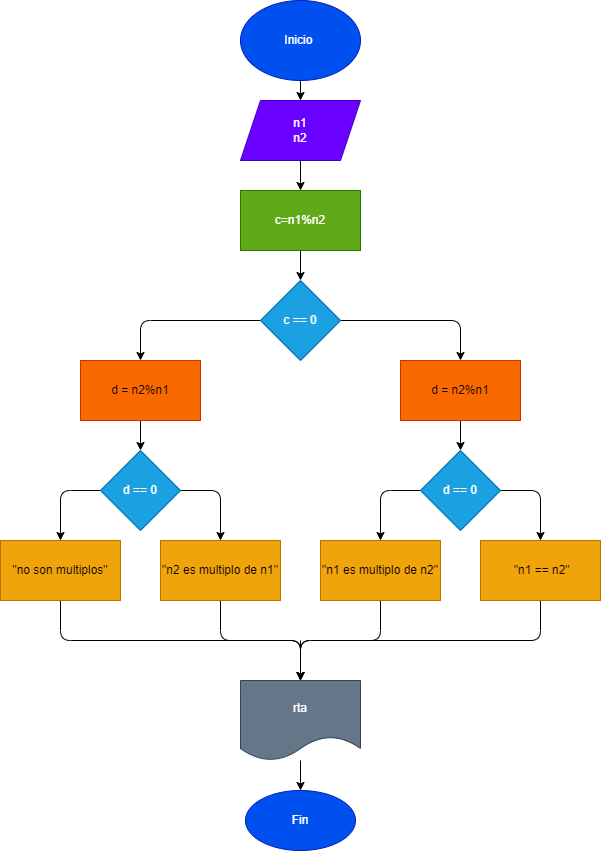

The diagram above was exported from draw.io. Its source (the exported page's mxGraphModel, read from the mxfile embedded in the PNG):
<mxGraphModel dx="810" dy="612" grid="1" gridSize="10" guides="1" tooltips="1" connect="1" arrows="1" fold="1" page="1" pageScale="1" pageWidth="850" pageHeight="1100" math="0" shadow="0">
  <root>
    <mxCell id="0" />
    <mxCell id="1" parent="0" />
    <mxCell id="2" value="" style="edgeStyle=none;html=1;" edge="1" parent="1" source="3" target="5">
      <mxGeometry relative="1" as="geometry" />
    </mxCell>
    <mxCell id="3" value="Inicio&amp;nbsp;" style="ellipse;whiteSpace=wrap;html=1;fillColor=#0050ef;fontColor=#ffffff;strokeColor=#001DBC;" vertex="1" parent="1">
      <mxGeometry x="330" y="130" width="120" height="80" as="geometry" />
    </mxCell>
    <mxCell id="4" value="" style="edgeStyle=none;html=1;" edge="1" parent="1" source="5" target="7">
      <mxGeometry relative="1" as="geometry" />
    </mxCell>
    <mxCell id="5" value="n1&lt;br&gt;n2" style="shape=parallelogram;perimeter=parallelogramPerimeter;whiteSpace=wrap;html=1;fixedSize=1;fillColor=#6a00ff;fontColor=#ffffff;strokeColor=#3700CC;" vertex="1" parent="1">
      <mxGeometry x="330" y="230" width="120" height="60" as="geometry" />
    </mxCell>
    <mxCell id="6" value="" style="edgeStyle=none;html=1;" edge="1" parent="1" source="7" target="10">
      <mxGeometry relative="1" as="geometry" />
    </mxCell>
    <mxCell id="7" value="c=n1%n2" style="whiteSpace=wrap;html=1;fillColor=#60a917;fontColor=#ffffff;strokeColor=#2D7600;" vertex="1" parent="1">
      <mxGeometry x="330" y="320" width="120" height="60" as="geometry" />
    </mxCell>
    <mxCell id="8" value="" style="edgeStyle=none;html=1;" edge="1" parent="1" source="10" target="12">
      <mxGeometry relative="1" as="geometry">
        <Array as="points">
          <mxPoint x="550" y="450" />
        </Array>
      </mxGeometry>
    </mxCell>
    <mxCell id="9" value="" style="edgeStyle=none;html=1;" edge="1" parent="1" source="10" target="14">
      <mxGeometry relative="1" as="geometry">
        <Array as="points">
          <mxPoint x="230" y="450" />
        </Array>
      </mxGeometry>
    </mxCell>
    <mxCell id="10" value="c == 0" style="rhombus;whiteSpace=wrap;html=1;fillColor=#1ba1e2;fontColor=#ffffff;strokeColor=#006EAF;" vertex="1" parent="1">
      <mxGeometry x="350" y="410" width="80" height="80" as="geometry" />
    </mxCell>
    <mxCell id="11" value="" style="edgeStyle=none;html=1;" edge="1" parent="1" source="12" target="17">
      <mxGeometry relative="1" as="geometry" />
    </mxCell>
    <mxCell id="12" value="d = n2%n1" style="whiteSpace=wrap;html=1;fillColor=#fa6800;fontColor=#000000;strokeColor=#C73500;" vertex="1" parent="1">
      <mxGeometry x="490" y="490" width="120" height="60" as="geometry" />
    </mxCell>
    <mxCell id="13" value="" style="edgeStyle=none;html=1;" edge="1" parent="1" source="14" target="24">
      <mxGeometry relative="1" as="geometry" />
    </mxCell>
    <mxCell id="14" value="d = n2%n1" style="whiteSpace=wrap;html=1;fillColor=#fa6800;fontColor=#000000;strokeColor=#C73500;" vertex="1" parent="1">
      <mxGeometry x="170" y="490" width="120" height="60" as="geometry" />
    </mxCell>
    <mxCell id="15" value="" style="edgeStyle=none;html=1;" edge="1" parent="1" source="17" target="19">
      <mxGeometry relative="1" as="geometry">
        <Array as="points">
          <mxPoint x="630" y="620" />
        </Array>
      </mxGeometry>
    </mxCell>
    <mxCell id="16" value="" style="edgeStyle=none;html=1;" edge="1" parent="1" source="17" target="21">
      <mxGeometry relative="1" as="geometry">
        <Array as="points">
          <mxPoint x="470" y="620" />
        </Array>
      </mxGeometry>
    </mxCell>
    <mxCell id="17" value="d == 0" style="rhombus;whiteSpace=wrap;html=1;fillColor=#1ba1e2;fontColor=#ffffff;strokeColor=#006EAF;" vertex="1" parent="1">
      <mxGeometry x="510" y="580" width="80" height="80" as="geometry" />
    </mxCell>
    <mxCell id="18" style="edgeStyle=none;html=1;entryX=0.5;entryY=0;entryDx=0;entryDy=0;" edge="1" parent="1" source="19" target="31">
      <mxGeometry relative="1" as="geometry">
        <mxPoint x="470" y="770" as="targetPoint" />
        <Array as="points">
          <mxPoint x="630" y="770" />
          <mxPoint x="390" y="770" />
        </Array>
      </mxGeometry>
    </mxCell>
    <mxCell id="19" value="&amp;nbsp;&quot;n1 == n2&quot;" style="whiteSpace=wrap;html=1;fillColor=#f0a30a;fontColor=#000000;strokeColor=#BD7000;" vertex="1" parent="1">
      <mxGeometry x="570" y="670" width="120" height="60" as="geometry" />
    </mxCell>
    <mxCell id="20" style="edgeStyle=none;html=1;entryX=0.5;entryY=0;entryDx=0;entryDy=0;" edge="1" parent="1" source="21" target="31">
      <mxGeometry relative="1" as="geometry">
        <mxPoint x="390" y="770" as="targetPoint" />
        <Array as="points">
          <mxPoint x="470" y="770" />
          <mxPoint x="390" y="770" />
        </Array>
      </mxGeometry>
    </mxCell>
    <mxCell id="21" value="&quot;n1 es multiplo de n2&quot;" style="whiteSpace=wrap;html=1;fillColor=#f0a30a;fontColor=#000000;strokeColor=#BD7000;" vertex="1" parent="1">
      <mxGeometry x="410" y="670" width="120" height="60" as="geometry" />
    </mxCell>
    <mxCell id="22" value="" style="edgeStyle=none;html=1;" edge="1" parent="1" source="24" target="26">
      <mxGeometry relative="1" as="geometry">
        <Array as="points">
          <mxPoint x="310" y="620" />
        </Array>
      </mxGeometry>
    </mxCell>
    <mxCell id="23" value="" style="edgeStyle=none;html=1;" edge="1" parent="1" source="24" target="28">
      <mxGeometry relative="1" as="geometry">
        <Array as="points">
          <mxPoint x="150" y="620" />
        </Array>
      </mxGeometry>
    </mxCell>
    <mxCell id="24" value="d == 0" style="rhombus;whiteSpace=wrap;html=1;fillColor=#1ba1e2;fontColor=#ffffff;strokeColor=#006EAF;" vertex="1" parent="1">
      <mxGeometry x="190" y="580" width="80" height="80" as="geometry" />
    </mxCell>
    <mxCell id="25" style="edgeStyle=none;html=1;entryX=0.5;entryY=0;entryDx=0;entryDy=0;" edge="1" parent="1" source="26" target="31">
      <mxGeometry relative="1" as="geometry">
        <mxPoint x="390" y="770" as="targetPoint" />
        <Array as="points">
          <mxPoint x="310" y="770" />
          <mxPoint x="390" y="770" />
        </Array>
      </mxGeometry>
    </mxCell>
    <mxCell id="26" value="&quot;n2 es multiplo de n1&quot;" style="whiteSpace=wrap;html=1;fillColor=#f0a30a;fontColor=#000000;strokeColor=#BD7000;" vertex="1" parent="1">
      <mxGeometry x="250" y="670" width="120" height="60" as="geometry" />
    </mxCell>
    <mxCell id="27" style="edgeStyle=none;html=1;entryX=0.5;entryY=0;entryDx=0;entryDy=0;" edge="1" parent="1" source="28" target="31">
      <mxGeometry relative="1" as="geometry">
        <mxPoint x="310" y="770" as="targetPoint" />
        <Array as="points">
          <mxPoint x="150" y="770" />
          <mxPoint x="390" y="770" />
        </Array>
      </mxGeometry>
    </mxCell>
    <mxCell id="28" value="&quot;no son multiplos&quot;" style="whiteSpace=wrap;html=1;fillColor=#f0a30a;fontColor=#000000;strokeColor=#BD7000;" vertex="1" parent="1">
      <mxGeometry x="90" y="670" width="120" height="60" as="geometry" />
    </mxCell>
    <mxCell id="29" value="" style="endArrow=classic;html=1;entryX=0.5;entryY=0;entryDx=0;entryDy=0;" edge="1" parent="1" target="31">
      <mxGeometry width="50" height="50" relative="1" as="geometry">
        <mxPoint x="390" y="770" as="sourcePoint" />
        <mxPoint x="390" y="810" as="targetPoint" />
      </mxGeometry>
    </mxCell>
    <mxCell id="30" value="" style="edgeStyle=none;html=1;" edge="1" parent="1" source="31" target="32">
      <mxGeometry relative="1" as="geometry" />
    </mxCell>
    <mxCell id="31" value="rta" style="shape=document;whiteSpace=wrap;html=1;boundedLbl=1;fillColor=#647687;fontColor=#ffffff;strokeColor=#314354;" vertex="1" parent="1">
      <mxGeometry x="330" y="810" width="120" height="80" as="geometry" />
    </mxCell>
    <mxCell id="32" value="Fin" style="ellipse;whiteSpace=wrap;html=1;fillColor=#0050ef;fontColor=#ffffff;strokeColor=#001DBC;" vertex="1" parent="1">
      <mxGeometry x="335" y="920" width="110" height="60" as="geometry" />
    </mxCell>
  </root>
</mxGraphModel>